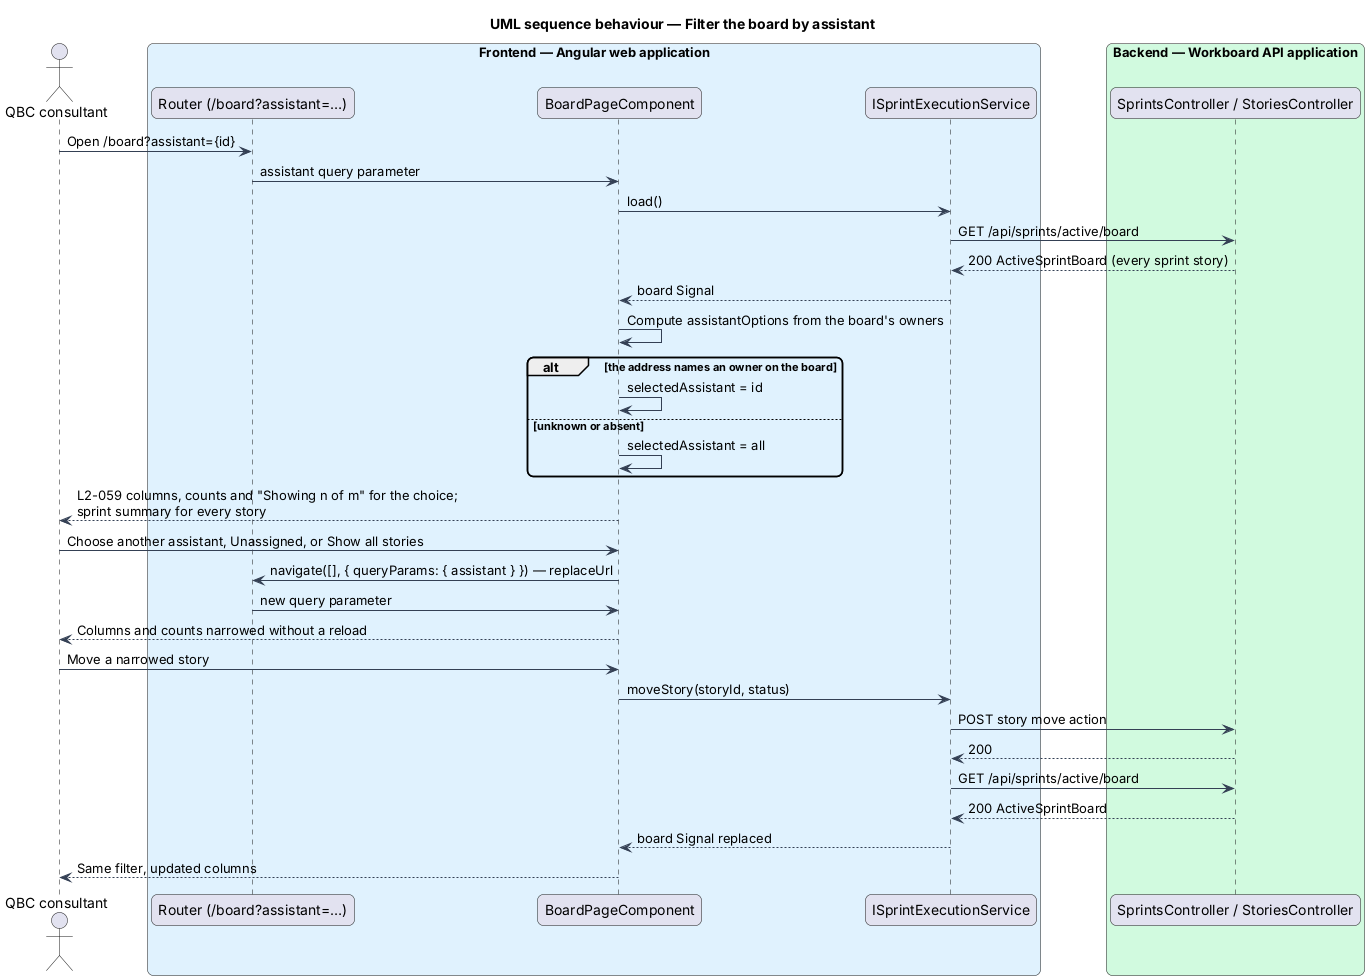

The diagram above was rendered by PlantUML. Its source (embedded in the PNG):
@startuml
title UML sequence behaviour — Filter the board by assistant
skinparam backgroundColor #FFFFFF
skinparam shadowing false
skinparam roundcorner 12
skinparam defaultFontName Arial
skinparam ArrowColor #344054
actor "QBC consultant" as actor
box "Frontend — Angular web application" #E0F2FE
  participant "Router (/board?assistant=…)" as router
  participant "BoardPageComponent" as page
  participant "ISprintExecutionService" as service
end box
box "Backend — Workboard API application" #D1FADF
  participant "SprintsController / StoriesController" as controller
end box

actor -> router : Open /board?assistant={id}
router -> page : assistant query parameter
page -> service : load()
service -> controller : GET /api/sprints/active/board
controller --> service : 200 ActiveSprintBoard (every sprint story)
service --> page : board Signal
page -> page : Compute assistantOptions from the board's owners
alt the address names an owner on the board
  page -> page : selectedAssistant = id
else unknown or absent
  page -> page : selectedAssistant = all
end
page --> actor : L2-059 columns, counts and "Showing n of m" for the choice;\nsprint summary for every story
actor -> page : Choose another assistant, Unassigned, or Show all stories
page -> router : navigate([], { queryParams: { assistant } }) — replaceUrl
router -> page : new query parameter
page --> actor : Columns and counts narrowed without a reload
actor -> page : Move a narrowed story
page -> service : moveStory(storyId, status)
service -> controller : POST story move action
controller --> service : 200
service -> controller : GET /api/sprints/active/board
controller --> service : 200 ActiveSprintBoard
service --> page : board Signal replaced
page --> actor : Same filter, updated columns
@enduml